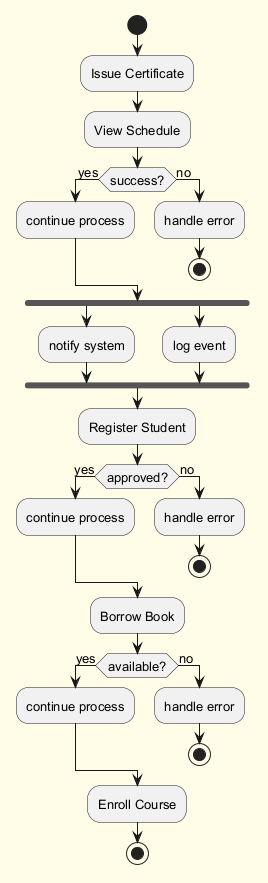

The diagram above was rendered by PlantUML. Its source (embedded in the PNG):
@startuml
skinparam backgroundColor #FFFDE7
skinparam classBackgroundColor #FFF9C4
skinparam classBorderColor #F57F17
skinparam defaultFontSize 13
start
:Issue Certificate;
:View Schedule;
if (success?) then (yes)
:continue process;
else (no)
:handle error;
stop
endif
fork
:notify system;
fork again
:log event;
end fork
:Register Student;
if (approved?) then (yes)
:continue process;
else (no)
:handle error;
stop
endif
:Borrow Book;
if (available?) then (yes)
:continue process;
else (no)
:handle error;
stop
endif
:Enroll Course;
stop
@enduml